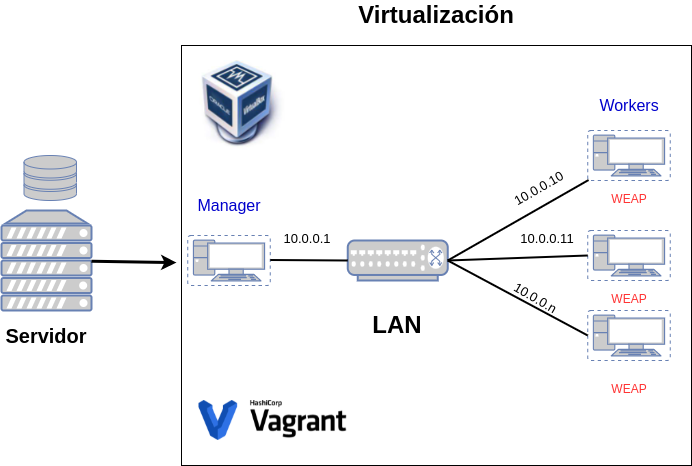

The diagram above was exported from draw.io. Its source (the exported page's mxGraphModel, read from the mxfile embedded in the PNG):
<mxGraphModel dx="868" dy="566" grid="1" gridSize="10" guides="1" tooltips="1" connect="1" arrows="1" fold="1" page="1" pageScale="1" pageWidth="850" pageHeight="1100" math="0" shadow="0">
  <root>
    <mxCell id="0" />
    <mxCell id="1" parent="0" />
    <mxCell id="hjg04QYuT4dTRlwEzG_p-22" value="" style="rounded=0;whiteSpace=wrap;html=1;fontSize=13;" vertex="1" parent="1">
      <mxGeometry x="230" y="695" width="510" height="420" as="geometry" />
    </mxCell>
    <mxCell id="hjg04QYuT4dTRlwEzG_p-1" value="" style="fontColor=#0066CC;verticalAlign=top;verticalLabelPosition=bottom;labelPosition=center;align=center;html=1;outlineConnect=0;fillColor=#CCCCCC;strokeColor=#6881B3;gradientColor=none;gradientDirection=north;strokeWidth=2;shape=mxgraph.networks.server;" vertex="1" parent="1">
      <mxGeometry x="50" y="860" width="90" height="100" as="geometry" />
    </mxCell>
    <mxCell id="hjg04QYuT4dTRlwEzG_p-3" value="&lt;b&gt;&lt;font style=&quot;font-size: 24px&quot;&gt;Virtualización&lt;/font&gt;&lt;/b&gt;" style="text;html=1;strokeColor=none;fillColor=none;align=center;verticalAlign=middle;whiteSpace=wrap;rounded=0;" vertex="1" parent="1">
      <mxGeometry x="455" y="650" width="60" height="30" as="geometry" />
    </mxCell>
    <mxCell id="hjg04QYuT4dTRlwEzG_p-5" value="" style="endArrow=classic;html=1;rounded=0;fontSize=24;strokeWidth=3;entryX=-0.01;entryY=0.517;entryDx=0;entryDy=0;entryPerimeter=0;" edge="1" parent="1" source="hjg04QYuT4dTRlwEzG_p-1" target="hjg04QYuT4dTRlwEzG_p-22">
      <mxGeometry width="50" height="50" relative="1" as="geometry">
        <mxPoint x="120" y="909.5463636363636" as="sourcePoint" />
        <mxPoint x="180" y="909.5" as="targetPoint" />
      </mxGeometry>
    </mxCell>
    <mxCell id="hjg04QYuT4dTRlwEzG_p-6" value="&lt;b&gt;&lt;font style=&quot;font-size: 24px&quot;&gt;LAN&lt;/font&gt;&lt;/b&gt;" style="text;html=1;strokeColor=none;fillColor=none;align=center;verticalAlign=middle;whiteSpace=wrap;rounded=0;" vertex="1" parent="1">
      <mxGeometry x="416.25" y="960" width="60" height="30" as="geometry" />
    </mxCell>
    <mxCell id="hjg04QYuT4dTRlwEzG_p-7" value="" style="fontColor=#0066CC;verticalAlign=top;verticalLabelPosition=bottom;labelPosition=center;align=center;html=1;outlineConnect=0;fillColor=#CCCCCC;strokeColor=#6881B3;gradientColor=none;gradientDirection=north;strokeWidth=2;shape=mxgraph.networks.switch;fontSize=24;" vertex="1" parent="1">
      <mxGeometry x="396.25" y="890" width="100" height="40" as="geometry" />
    </mxCell>
    <mxCell id="hjg04QYuT4dTRlwEzG_p-8" value="" style="fontColor=#0066CC;verticalAlign=top;verticalLabelPosition=bottom;labelPosition=center;align=center;html=1;outlineConnect=0;fillColor=#CCCCCC;strokeColor=#6881B3;gradientColor=none;gradientDirection=north;strokeWidth=2;shape=mxgraph.networks.virtual_pc;fontSize=24;" vertex="1" parent="1">
      <mxGeometry x="236.25" y="885" width="82.5" height="50" as="geometry" />
    </mxCell>
    <mxCell id="hjg04QYuT4dTRlwEzG_p-9" value="" style="fontColor=#0066CC;verticalAlign=top;verticalLabelPosition=bottom;labelPosition=center;align=center;html=1;outlineConnect=0;fillColor=#CCCCCC;strokeColor=#6881B3;gradientColor=none;gradientDirection=north;strokeWidth=2;shape=mxgraph.networks.virtual_pc;fontSize=24;" vertex="1" parent="1">
      <mxGeometry x="636.25" y="780" width="82.5" height="50" as="geometry" />
    </mxCell>
    <mxCell id="hjg04QYuT4dTRlwEzG_p-10" value="" style="fontColor=#0066CC;verticalAlign=top;verticalLabelPosition=bottom;labelPosition=center;align=center;html=1;outlineConnect=0;fillColor=#CCCCCC;strokeColor=#6881B3;gradientColor=none;gradientDirection=north;strokeWidth=2;shape=mxgraph.networks.virtual_pc;fontSize=24;" vertex="1" parent="1">
      <mxGeometry x="636.25" y="880" width="82.5" height="50" as="geometry" />
    </mxCell>
    <mxCell id="hjg04QYuT4dTRlwEzG_p-11" value="" style="fontColor=#0066CC;verticalAlign=top;verticalLabelPosition=bottom;labelPosition=center;align=center;html=1;outlineConnect=0;fillColor=#CCCCCC;strokeColor=#6881B3;gradientColor=none;gradientDirection=north;strokeWidth=2;shape=mxgraph.networks.virtual_pc;fontSize=24;" vertex="1" parent="1">
      <mxGeometry x="636.25" y="960" width="82.5" height="50" as="geometry" />
    </mxCell>
    <mxCell id="hjg04QYuT4dTRlwEzG_p-12" value="" style="endArrow=none;html=1;rounded=0;fontSize=24;strokeWidth=2;entryX=0.01;entryY=0.99;entryDx=0;entryDy=0;entryPerimeter=0;" edge="1" parent="1" target="hjg04QYuT4dTRlwEzG_p-9">
      <mxGeometry width="50" height="50" relative="1" as="geometry">
        <mxPoint x="496.25" y="910" as="sourcePoint" />
        <mxPoint x="556.25" y="860" as="targetPoint" />
      </mxGeometry>
    </mxCell>
    <mxCell id="hjg04QYuT4dTRlwEzG_p-13" value="" style="endArrow=none;html=1;rounded=0;fontSize=24;strokeWidth=2;entryX=0;entryY=0.5;entryDx=0;entryDy=0;entryPerimeter=0;exitX=1;exitY=0.5;exitDx=0;exitDy=0;exitPerimeter=0;" edge="1" parent="1" source="hjg04QYuT4dTRlwEzG_p-7" target="hjg04QYuT4dTRlwEzG_p-10">
      <mxGeometry width="50" height="50" relative="1" as="geometry">
        <mxPoint x="516.25" y="920" as="sourcePoint" />
        <mxPoint x="647.075" y="829.5" as="targetPoint" />
      </mxGeometry>
    </mxCell>
    <mxCell id="hjg04QYuT4dTRlwEzG_p-15" value="" style="endArrow=none;html=1;rounded=0;fontSize=24;strokeWidth=2;entryX=0;entryY=0.5;entryDx=0;entryDy=0;entryPerimeter=0;exitX=1;exitY=0.5;exitDx=0;exitDy=0;exitPerimeter=0;" edge="1" parent="1" source="hjg04QYuT4dTRlwEzG_p-7" target="hjg04QYuT4dTRlwEzG_p-11">
      <mxGeometry width="50" height="50" relative="1" as="geometry">
        <mxPoint x="521.25" y="930" as="sourcePoint" />
        <mxPoint x="656.25" y="905" as="targetPoint" />
      </mxGeometry>
    </mxCell>
    <mxCell id="hjg04QYuT4dTRlwEzG_p-16" value="&lt;font style=&quot;font-size: 13px&quot;&gt;10.0.0.10&lt;/font&gt;" style="text;html=1;strokeColor=none;fillColor=none;align=center;verticalAlign=middle;whiteSpace=wrap;rounded=0;fontSize=24;rotation=-30;" vertex="1" parent="1">
      <mxGeometry x="556.25" y="820" width="60" height="30" as="geometry" />
    </mxCell>
    <mxCell id="hjg04QYuT4dTRlwEzG_p-17" value="&lt;font style=&quot;font-size: 13px&quot;&gt;10.0.0.11&lt;/font&gt;" style="text;html=1;strokeColor=none;fillColor=none;align=center;verticalAlign=middle;whiteSpace=wrap;rounded=0;fontSize=24;" vertex="1" parent="1">
      <mxGeometry x="566.25" y="870" width="60" height="30" as="geometry" />
    </mxCell>
    <mxCell id="hjg04QYuT4dTRlwEzG_p-18" value="&lt;font style=&quot;font-size: 13px&quot;&gt;10.0.0.n&lt;/font&gt;" style="text;html=1;strokeColor=none;fillColor=none;align=center;verticalAlign=middle;whiteSpace=wrap;rounded=0;fontSize=24;rotation=30;" vertex="1" parent="1">
      <mxGeometry x="556.25" y="930" width="60" height="30" as="geometry" />
    </mxCell>
    <mxCell id="hjg04QYuT4dTRlwEzG_p-20" value="&lt;font style=&quot;font-size: 13px&quot;&gt;10.0.0.1&lt;/font&gt;" style="text;html=1;strokeColor=none;fillColor=none;align=center;verticalAlign=middle;whiteSpace=wrap;rounded=0;fontSize=24;" vertex="1" parent="1">
      <mxGeometry x="326.25" y="870" width="60" height="30" as="geometry" />
    </mxCell>
    <mxCell id="hjg04QYuT4dTRlwEzG_p-21" value="" style="endArrow=none;html=1;rounded=0;fontSize=24;strokeWidth=2;entryX=0;entryY=0.5;entryDx=0;entryDy=0;entryPerimeter=0;" edge="1" parent="1" target="hjg04QYuT4dTRlwEzG_p-7">
      <mxGeometry width="50" height="50" relative="1" as="geometry">
        <mxPoint x="318.75" y="909.5" as="sourcePoint" />
        <mxPoint x="378.75" y="909.5" as="targetPoint" />
      </mxGeometry>
    </mxCell>
    <mxCell id="hjg04QYuT4dTRlwEzG_p-23" value="&lt;font color=&quot;#0000cc&quot; style=&quot;font-size: 16px&quot;&gt;Manager&lt;/font&gt;" style="text;html=1;strokeColor=none;fillColor=none;align=center;verticalAlign=middle;whiteSpace=wrap;rounded=0;fontSize=13;" vertex="1" parent="1">
      <mxGeometry x="247.5" y="840" width="60" height="30" as="geometry" />
    </mxCell>
    <mxCell id="hjg04QYuT4dTRlwEzG_p-24" value="&lt;font color=&quot;#0000cc&quot; style=&quot;font-size: 16px&quot;&gt;Workers&lt;/font&gt;" style="text;html=1;strokeColor=none;fillColor=none;align=center;verticalAlign=middle;whiteSpace=wrap;rounded=0;fontSize=13;" vertex="1" parent="1">
      <mxGeometry x="647.5" y="740" width="60" height="30" as="geometry" />
    </mxCell>
    <mxCell id="hjg04QYuT4dTRlwEzG_p-27" value="" style="shape=image;verticalLabelPosition=bottom;labelBackgroundColor=default;verticalAlign=top;aspect=fixed;imageAspect=0;image=data:image/jpeg,(base64 omitted: 10900 chars);" vertex="1" parent="1">
      <mxGeometry x="247.5" y="710" width="90" height="90" as="geometry" />
    </mxCell>
    <mxCell id="hjg04QYuT4dTRlwEzG_p-28" value="" style="shape=image;verticalLabelPosition=bottom;labelBackgroundColor=default;verticalAlign=top;aspect=fixed;imageAspect=0;image=data:image/png,(base64 omitted: 6864 chars);" vertex="1" parent="1">
      <mxGeometry x="247.5" y="1050" width="147.69" height="40" as="geometry" />
    </mxCell>
    <mxCell id="hjg04QYuT4dTRlwEzG_p-29" value="&lt;b&gt;&lt;font style=&quot;font-size: 20px&quot;&gt;Servidor&lt;/font&gt;&lt;/b&gt;" style="text;html=1;strokeColor=none;fillColor=none;align=center;verticalAlign=middle;whiteSpace=wrap;rounded=0;" vertex="1" parent="1">
      <mxGeometry x="65" y="970" width="60" height="30" as="geometry" />
    </mxCell>
    <mxCell id="hjg04QYuT4dTRlwEzG_p-30" value="&lt;span style=&quot;color: rgb(255 , 51 , 51) ; font-size: 12px&quot;&gt;WEAP&lt;/span&gt;" style="text;html=1;strokeColor=none;fillColor=none;align=center;verticalAlign=middle;whiteSpace=wrap;rounded=0;fontSize=20;fontColor=#0000CC;" vertex="1" parent="1">
      <mxGeometry x="647.5" y="830" width="60" height="30" as="geometry" />
    </mxCell>
    <mxCell id="hjg04QYuT4dTRlwEzG_p-31" value="&lt;span style=&quot;color: rgb(255 , 51 , 51) ; font-size: 12px&quot;&gt;WEAP&lt;/span&gt;" style="text;html=1;strokeColor=none;fillColor=none;align=center;verticalAlign=middle;whiteSpace=wrap;rounded=0;fontSize=20;fontColor=#0000CC;" vertex="1" parent="1">
      <mxGeometry x="647.5" y="930" width="60" height="30" as="geometry" />
    </mxCell>
    <mxCell id="hjg04QYuT4dTRlwEzG_p-32" value="&lt;span style=&quot;color: rgb(255 , 51 , 51) ; font-size: 12px&quot;&gt;WEAP&lt;/span&gt;" style="text;html=1;strokeColor=none;fillColor=none;align=center;verticalAlign=middle;whiteSpace=wrap;rounded=0;fontSize=20;fontColor=#0000CC;" vertex="1" parent="1">
      <mxGeometry x="647.5" y="1020" width="60" height="30" as="geometry" />
    </mxCell>
    <mxCell id="hjg04QYuT4dTRlwEzG_p-33" value="" style="fontColor=#0066CC;verticalAlign=top;verticalLabelPosition=bottom;labelPosition=center;align=center;html=1;outlineConnect=0;fillColor=#CCCCCC;strokeColor=#6881B3;gradientColor=none;gradientDirection=north;strokeWidth=2;shape=mxgraph.networks.storage;fontSize=12;" vertex="1" parent="1">
      <mxGeometry x="72.5" y="805" width="52.5" height="45" as="geometry" />
    </mxCell>
  </root>
</mxGraphModel>